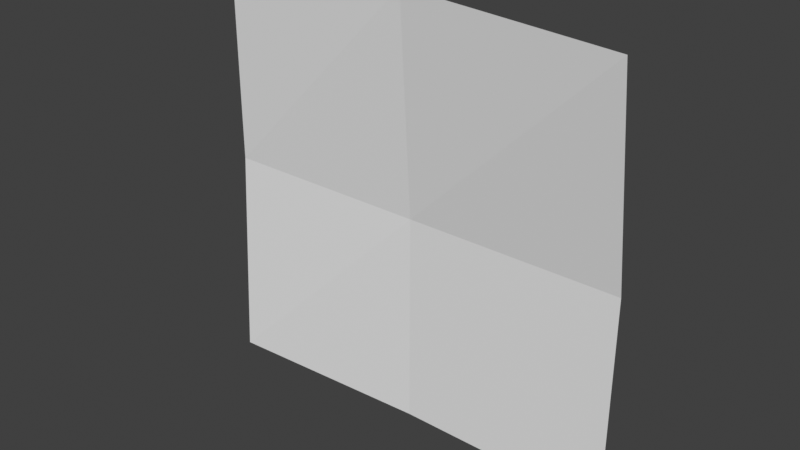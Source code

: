 # Source: map_pickup.blend  (saved by Blender 4.5.91; exported with 4.5.12 LTS)
import bpy
from mathutils import Matrix  # noqa: F401  (used for matrix-valued properties, if any)

bpy.ops.wm.read_factory_settings(use_empty=True)
scene = bpy.context.scene
scene.name = 'Scene'

# ---- collections
col_collection = bpy.data.collections.new('Collection'); scene.collection.children.link(col_collection)

# ---- materials (node trees are filled in below, after node groups)
mat_map_paper = bpy.data.materials.new('map_paper')

# ---- material node trees

# ---- world
world_world = bpy.data.worlds.new('World'); scene.world = world_world
world_world.use_nodes = True; world_world.node_tree.nodes.clear()
_N = world_world.node_tree.nodes; _L = world_world.node_tree.links
n0 = _N.new('ShaderNodeOutputWorld'); n0.name = 'World Output'; n0.location = (200, 100)
n1 = _N.new('ShaderNodeBackground'); n1.name = 'Background'; n1.location = (-200, 100)
n1.inputs[0].default_value = (0.05088, 0.05088, 0.05088, 1.0)
_L.new(n1.outputs[0], n0.inputs[0])
n0.is_active_output = True
world_world.color = (0.05088, 0.05088, 0.05088)
world_world.sun_shadow_jitter_overblur = 0.0

# ---- meshes
me_note = bpy.data.meshes.new('note')
me_note.from_pydata([(-0.6877, -0.02936, -0.6827), (0.6877, 0.007835, -0.6827), (-0.6877, 0.007835, 0.6926), (0.6877, -0.08393, 0.6679), (-1.588e-16, 0.007835, -0.6827), (1.572e-16, -0.03999, 0.6926), (-0.6877, 0.007835, 0.00493), (0.6877, 0.007835, 0.00493), (-6.098e-18, 0.007835, 0.00493)], [], [(8, 7, 3, 5), (6, 8, 5, 2), (0, 4, 8, 6), (4, 1, 7, 8)])
_uv = me_note.uv_layers.new(name='UVMap')
_uv.uv.foreach_set('vector', [0.5, 0.5, 1.0, 0.5, 1.0, 1.0, 0.5, 1.0, 0.0, 0.5, 0.5, 0.5, 0.5, 1.0, 0.0, 1.0, 0.0, 0.0, 0.5, 0.0, 0.5, 0.5, 0.0, 0.5, 0.5, 0.0, 1.0, 0.0, 1.0, 0.5, 0.5, 0.5])
me_note.materials.append(mat_map_paper)
me_note.update()

# ---- objects
ob_plane = bpy.data.objects.new('Plane', me_note)

# ---- transforms, parenting, visibility, modifiers, constraints
ob_plane.location = (0.0, 0.0, 0.0)

# ---- collection membership
col_collection.objects.link(ob_plane)

# ---- scene / render settings (as saved in the file)
scene.frame_start = 1; scene.frame_end = 250; scene.frame_set(1)
scene.render.engine = 'BLENDER_EEVEE_NEXT'
scene.view_settings.view_transform = 'Standard'
bpy.context.view_layer.update()

# ---- added for rendering (the .blend has no active camera and no usable light): camera, sun
cam_auto = bpy.data.cameras.new('AutoCamera')
cam_auto.lens = 50.0
cam_auto.sensor_width = 36.0
cam_auto.clip_end = 1000.0
ob_auto_camera = bpy.data.objects.new('AutoCamera', cam_auto)
scene.collection.objects.link(ob_auto_camera)
ob_auto_camera.location = (1.80154, -2.19989, 1.44616)
ob_auto_camera.rotation_euler = (1.09748, -7.21219e-08, 0.694738)
scene.camera = ob_auto_camera
light_auto_sun = bpy.data.lights.new('AutoSun', 'SUN')
light_auto_sun.energy = 3.0
light_auto_sun.angle = 0.0523599
ob_auto_sun = bpy.data.objects.new('AutoSun', light_auto_sun)
scene.collection.objects.link(ob_auto_sun)
ob_auto_sun.rotation_euler = (0.872665, 0.174533, 0.523599)
bpy.context.view_layer.update()
